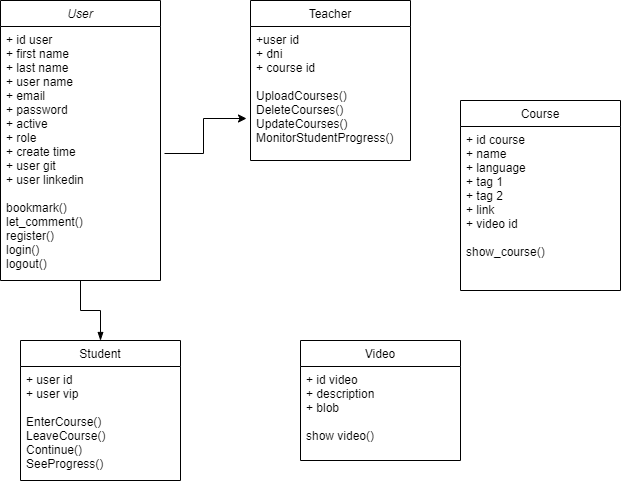

The diagram above was exported from draw.io. Its source (the exported page's mxGraphModel, read from the mxfile embedded in the PNG):
<mxGraphModel dx="1038" dy="571" grid="1" gridSize="10" guides="1" tooltips="1" connect="1" arrows="1" fold="1" page="1" pageScale="1" pageWidth="827" pageHeight="1169" math="0" shadow="0">
  <root>
    <mxCell id="WIyWlLk6GJQsqaUBKTNV-0" />
    <mxCell id="WIyWlLk6GJQsqaUBKTNV-1" parent="WIyWlLk6GJQsqaUBKTNV-0" />
    <mxCell id="O2Huzk3kj-W2REBr14mn-2" style="edgeStyle=orthogonalEdgeStyle;rounded=0;orthogonalLoop=1;jettySize=auto;html=1;exitX=0.5;exitY=1;exitDx=0;exitDy=0;entryX=0.5;entryY=0;entryDx=0;entryDy=0;endArrow=blockThin;endFill=1;" parent="WIyWlLk6GJQsqaUBKTNV-1" source="zkfFHV4jXpPFQw0GAbJ--0" target="zkfFHV4jXpPFQw0GAbJ--6" edge="1">
      <mxGeometry relative="1" as="geometry">
        <Array as="points">
          <mxPoint x="170" y="340" />
          <mxPoint x="190" y="340" />
        </Array>
      </mxGeometry>
    </mxCell>
    <mxCell id="zkfFHV4jXpPFQw0GAbJ--0" value="User" style="swimlane;fontStyle=2;align=center;verticalAlign=top;childLayout=stackLayout;horizontal=1;startSize=26;horizontalStack=0;resizeParent=1;resizeLast=0;collapsible=1;marginBottom=0;rounded=0;shadow=0;strokeWidth=1;" parent="WIyWlLk6GJQsqaUBKTNV-1" vertex="1">
      <mxGeometry x="90" y="30" width="160" height="280" as="geometry">
        <mxRectangle x="230" y="140" width="160" height="26" as="alternateBounds" />
      </mxGeometry>
    </mxCell>
    <mxCell id="zkfFHV4jXpPFQw0GAbJ--1" value="+ id user&#10;+ first name&#10;+ last name&#10;+ user name&#10;+ email&#10;+ password&#10;+ active&#10;+ role&#10;+ create time&#10;+ user git&#10;+ user linkedin&#10;&#10;bookmark()&#10;let_comment()&#10;register()&#10;login()&#10;logout()" style="text;align=left;verticalAlign=top;spacingLeft=4;spacingRight=4;overflow=hidden;rotatable=0;points=[[0,0.5],[1,0.5]];portConstraint=eastwest;perimeterSpacing=4;" parent="zkfFHV4jXpPFQw0GAbJ--0" vertex="1">
      <mxGeometry y="26" width="160" height="254" as="geometry" />
    </mxCell>
    <mxCell id="zkfFHV4jXpPFQw0GAbJ--6" value="Student" style="swimlane;fontStyle=0;align=center;verticalAlign=top;childLayout=stackLayout;horizontal=1;startSize=26;horizontalStack=0;resizeParent=1;resizeLast=0;collapsible=1;marginBottom=0;rounded=0;shadow=0;strokeWidth=1;" parent="WIyWlLk6GJQsqaUBKTNV-1" vertex="1">
      <mxGeometry x="110" y="370" width="160" height="140" as="geometry">
        <mxRectangle x="130" y="380" width="160" height="26" as="alternateBounds" />
      </mxGeometry>
    </mxCell>
    <mxCell id="zkfFHV4jXpPFQw0GAbJ--7" value="+ user id&#10;+ user vip&#10;&#10;EnterCourse()&#10;LeaveCourse()&#10;Continue()&#10;SeeProgress()" style="text;align=left;verticalAlign=top;spacingLeft=4;spacingRight=4;overflow=hidden;rotatable=0;points=[[0,0.5],[1,0.5]];portConstraint=eastwest;fontColor=default;" parent="zkfFHV4jXpPFQw0GAbJ--6" vertex="1">
      <mxGeometry y="26" width="160" height="114" as="geometry" />
    </mxCell>
    <mxCell id="O2Huzk3kj-W2REBr14mn-4" value="Teacher" style="swimlane;fontStyle=0;align=center;verticalAlign=top;childLayout=stackLayout;horizontal=1;startSize=26;horizontalStack=0;resizeParent=1;resizeLast=0;collapsible=1;marginBottom=0;rounded=0;shadow=0;strokeWidth=1;" parent="WIyWlLk6GJQsqaUBKTNV-1" vertex="1">
      <mxGeometry x="340" y="30" width="160" height="160" as="geometry">
        <mxRectangle x="340" y="380" width="170" height="26" as="alternateBounds" />
      </mxGeometry>
    </mxCell>
    <mxCell id="O2Huzk3kj-W2REBr14mn-5" value="+user id&#10;+ dni&#10;+ course id&#10;&#10;UploadCourses()&#10;DeleteCourses()&#10;UpdateCourses()&#10;MonitorStudentProgress()" style="text;align=left;verticalAlign=top;spacingLeft=4;spacingRight=4;overflow=hidden;rotatable=0;points=[[0,0.5],[1,0.5]];portConstraint=eastwest;" parent="O2Huzk3kj-W2REBr14mn-4" vertex="1">
      <mxGeometry y="26" width="160" height="134" as="geometry" />
    </mxCell>
    <mxCell id="ZCb1-EfyWNd_BapPeurd-1" style="edgeStyle=orthogonalEdgeStyle;rounded=0;orthogonalLoop=1;jettySize=auto;html=1;exitX=1;exitY=0.5;exitDx=0;exitDy=0;fontColor=none;" edge="1" parent="WIyWlLk6GJQsqaUBKTNV-1" source="zkfFHV4jXpPFQw0GAbJ--1">
      <mxGeometry relative="1" as="geometry">
        <mxPoint x="336" y="148" as="targetPoint" />
      </mxGeometry>
    </mxCell>
    <mxCell id="ZCb1-EfyWNd_BapPeurd-2" value="Course" style="swimlane;fontStyle=0;align=center;verticalAlign=top;childLayout=stackLayout;horizontal=1;startSize=26;horizontalStack=0;resizeParent=1;resizeLast=0;collapsible=1;marginBottom=0;rounded=0;shadow=0;strokeWidth=1;" vertex="1" parent="WIyWlLk6GJQsqaUBKTNV-1">
      <mxGeometry x="550" y="130" width="160" height="190" as="geometry">
        <mxRectangle x="340" y="380" width="170" height="26" as="alternateBounds" />
      </mxGeometry>
    </mxCell>
    <mxCell id="ZCb1-EfyWNd_BapPeurd-3" value="+ id course&#10;+ name&#10;+ language&#10;+ tag 1&#10;+ tag 2&#10;+ link&#10;+ video id&#10;&#10;show_course()" style="text;align=left;verticalAlign=top;spacingLeft=4;spacingRight=4;overflow=hidden;rotatable=0;points=[[0,0.5],[1,0.5]];portConstraint=eastwest;" vertex="1" parent="ZCb1-EfyWNd_BapPeurd-2">
      <mxGeometry y="26" width="160" height="154" as="geometry" />
    </mxCell>
    <mxCell id="ZCb1-EfyWNd_BapPeurd-4" value="Video" style="swimlane;fontStyle=0;align=center;verticalAlign=top;childLayout=stackLayout;horizontal=1;startSize=26;horizontalStack=0;resizeParent=1;resizeLast=0;collapsible=1;marginBottom=0;rounded=0;shadow=0;strokeWidth=1;" vertex="1" parent="WIyWlLk6GJQsqaUBKTNV-1">
      <mxGeometry x="390" y="370" width="160" height="120" as="geometry">
        <mxRectangle x="340" y="380" width="170" height="26" as="alternateBounds" />
      </mxGeometry>
    </mxCell>
    <mxCell id="ZCb1-EfyWNd_BapPeurd-5" value="+ id video&#10;+ description&#10;+ blob&#10;&#10;show video()" style="text;align=left;verticalAlign=top;spacingLeft=4;spacingRight=4;overflow=hidden;rotatable=0;points=[[0,0.5],[1,0.5]];portConstraint=eastwest;" vertex="1" parent="ZCb1-EfyWNd_BapPeurd-4">
      <mxGeometry y="26" width="160" height="94" as="geometry" />
    </mxCell>
  </root>
</mxGraphModel>